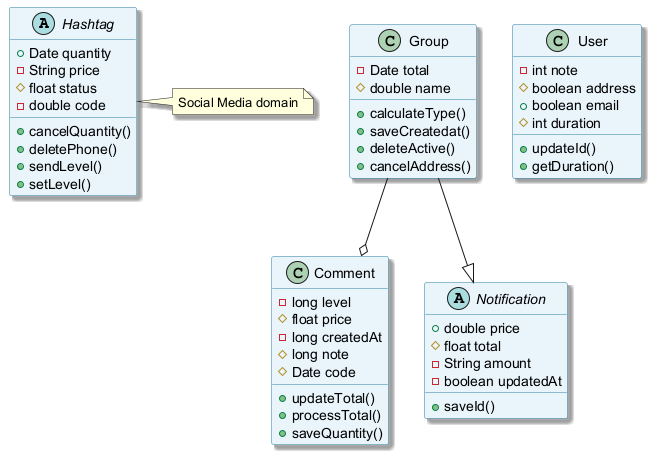

The diagram above was rendered by PlantUML. Its source (embedded in the PNG):
@startuml
skinparam backgroundColor #FFFFFF
skinparam classBackgroundColor #E8F4FA
skinparam classBorderColor #2C7DA0
skinparam shadowing true
abstract class Hashtag {
  +Date quantity
  -String price
  #float status
  -double code
  +cancelQuantity()
  +deletePhone()
  +sendLevel()
  +setLevel()
}
class Comment {
  -long level
  #float price
  -long createdAt
  #long note
  #Date code
  +updateTotal()
  +processTotal()
  +saveQuantity()
}
class Group {
  -Date total
  #double name
  +calculateType()
  +saveCreatedat()
  +deleteActive()
  +cancelAddress()
}
class User {
  -int note
  #boolean address
  +boolean email
  #int duration
  +updateId()
  +getDuration()
}
abstract class Notification {
  +double price
  #float total
  -String amount
  -boolean updatedAt
  +saveId()
}
Group --|> Notification
Group --o Comment
note right of Hashtag : Social Media domain
@enduml